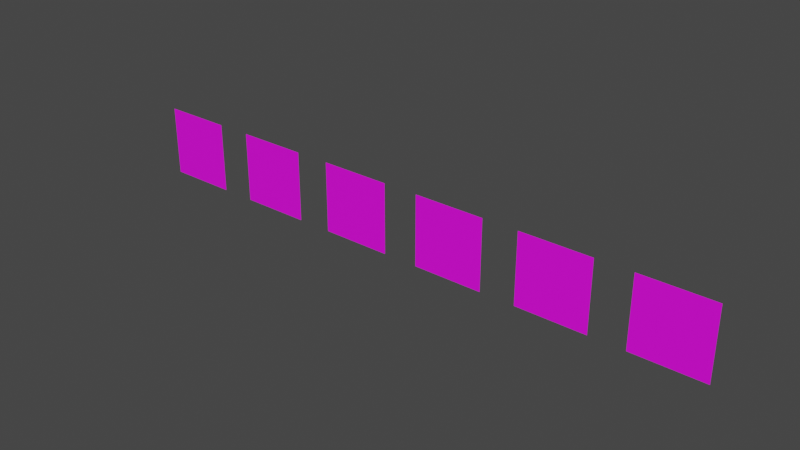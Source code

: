 # Source: number_labels.blend  (saved by Blender 4.5.87; exported with 4.5.12 LTS)
import bpy
from mathutils import Matrix  # noqa: F401  (used for matrix-valued properties, if any)

bpy.ops.wm.read_factory_settings(use_empty=True)
scene = bpy.context.scene
scene.name = 'Scene'

# ---- collections
col_collection = bpy.data.collections.new('Collection'); scene.collection.children.link(col_collection)

# ---- images (referenced by path relative to the original .blend; pixels are not part of the script)
import os
ASSET_DIR = os.environ.get("B2B_ASSET_DIR", "")  # directory of the original .blend (textures are referenced by path, not embedded)
HERE = os.path.dirname(os.path.abspath(__file__))  # packed textures are extracted next to this script under _unpacked/

def load_image(name, relpath, width, height, colorspace="sRGB"):
    """Load a texture the original file referenced (path relative to the .blend, or extracted next to this script)."""
    p = next((c for c in (os.path.join(HERE, relpath), os.path.join(ASSET_DIR, relpath)) if relpath and os.path.exists(c)), "")
    if p:
        img = bpy.data.images.load(p, check_existing=True)
        img.name = name
    else:  # same state as the original file: an image datablock whose file is absent (Cycles renders it pink)
        img = bpy.data.images.new(name, width, height)
        img.source = "FILE"
        img.filepath = "//" + (relpath or name)
    img.colorspace_settings.name = colorspace
    return img
img_number_labels_png = load_image('number_labels.png', 'number_labels.png', 1024, 1024, 'sRGB')

# ---- materials (node trees are filled in below, after node groups)
mat_material = bpy.data.materials.new('Material')

# ---- material node trees
mat_material.use_nodes = True; mat_material.node_tree.nodes.clear()
_N = mat_material.node_tree.nodes; _L = mat_material.node_tree.links
n0 = _N.new('ShaderNodeBsdfPrincipled'); n0.name = 'Principled BSDF'; n0.location = (-200, 100)
n1 = _N.new('ShaderNodeOutputMaterial'); n1.name = 'Material Output'; n1.location = (200, 100)
n2 = _N.new('ShaderNodeTexImage'); n2.name = 'Image Texture'; n2.location = (-490, 80)
n2.image = img_number_labels_png
_L.new(n0.outputs[0], n1.inputs[0])
_L.new(n2.outputs[0], n0.inputs[0])
_L.new(n2.outputs[1], n0.inputs[4])
n1.is_active_output = True

# ---- world
world_world = bpy.data.worlds.new('World'); scene.world = world_world
world_world.use_nodes = True; world_world.node_tree.nodes.clear()
_N = world_world.node_tree.nodes; _L = world_world.node_tree.links
n0 = _N.new('ShaderNodeOutputWorld'); n0.name = 'World Output'; n0.location = (300, 300)
n1 = _N.new('ShaderNodeBackground'); n1.name = 'Background'; n1.location = (10, 300)
n1.inputs[0].default_value = (0.05088, 0.05088, 0.05088, 1.0)
_L.new(n1.outputs[0], n0.inputs[0])
n0.is_active_output = True
world_world.color = (0.05088, 0.05088, 0.05088)
world_world.use_sun_shadow = False
world_world.sun_shadow_jitter_overblur = 0.0

# ---- meshes
me_plane = bpy.data.meshes.new('Plane')
me_plane.from_pydata([(-1.0, -1.0, 0.0), (1.0, -1.0, 0.0), (-1.0, 1.0, 0.0), (1.0, 1.0, 0.0)], [], [(0, 1, 3, 2)])
_uv = me_plane.uv_layers.new(name='UVMap')
_uv.uv.foreach_set('vector', [0.0, 0.5, 0.25, 0.5, 0.25, 1.0, 0.0, 1.0])
me_plane.materials.append(mat_material)
me_plane.update()
me_plane_001 = bpy.data.meshes.new('Plane.001')
me_plane_001.from_pydata([(-1.0, -1.0, 0.0), (1.0, -1.0, 0.0), (-1.0, 1.0, 0.0), (1.0, 1.0, 0.0)], [], [(0, 1, 3, 2)])
_uv = me_plane_001.uv_layers.new(name='UVMap')
_uv.uv.foreach_set('vector', [0.25, 0.5, 0.5, 0.5, 0.5, 1.0, 0.25, 1.0])
me_plane_001.materials.append(mat_material)
me_plane_001.update()
me_plane_002 = bpy.data.meshes.new('Plane.002')
me_plane_002.from_pydata([(-1.0, -1.0, 0.0), (1.0, -1.0, 0.0), (-1.0, 1.0, 0.0), (1.0, 1.0, 0.0)], [], [(0, 1, 3, 2)])
_uv = me_plane_002.uv_layers.new(name='UVMap')
_uv.uv.foreach_set('vector', [0.5, 0.5, 0.75, 0.5, 0.75, 1.0, 0.5, 1.0])
me_plane_002.materials.append(mat_material)
me_plane_002.update()
me_plane_003 = bpy.data.meshes.new('Plane.003')
me_plane_003.from_pydata([(-1.0, -1.0, 0.0), (1.0, -1.0, 0.0), (-1.0, 1.0, 0.0), (1.0, 1.0, 0.0)], [], [(0, 1, 3, 2)])
_uv = me_plane_003.uv_layers.new(name='UVMap')
_uv.uv.foreach_set('vector', [0.75, 0.5, 1.0, 0.5, 1.0, 1.0, 0.75, 1.0])
me_plane_003.materials.append(mat_material)
me_plane_003.update()
me_plane_004 = bpy.data.meshes.new('Plane.004')
me_plane_004.from_pydata([(-1.0, -1.0, 0.0), (1.0, -1.0, 0.0), (-1.0, 1.0, 0.0), (1.0, 1.0, 0.0)], [], [(0, 1, 3, 2)])
_uv = me_plane_004.uv_layers.new(name='UVMap')
_uv.uv.foreach_set('vector', [0.0, 0.0, 0.25, 0.0, 0.25, 0.5, 0.0, 0.5])
me_plane_004.materials.append(mat_material)
me_plane_004.update()
me_plane_006 = bpy.data.meshes.new('Plane.006')
me_plane_006.from_pydata([(-1.0, -1.0, 0.0), (1.0, -1.0, 0.0), (-1.0, 1.0, 0.0), (1.0, 1.0, 0.0)], [], [(0, 1, 3, 2)])
_uv = me_plane_006.uv_layers.new(name='UVMap')
_uv.uv.foreach_set('vector', [0.25, 0.0, 0.5, 0.0, 0.5, 0.5, 0.25, 0.5])
me_plane_006.materials.append(mat_material)
me_plane_006.update()

# ---- objects
ob_plane = bpy.data.objects.new('Plane', me_plane)
ob_plane_001 = bpy.data.objects.new('Plane.001', me_plane_001)
ob_plane_002 = bpy.data.objects.new('Plane.002', me_plane_002)
ob_plane_003 = bpy.data.objects.new('Plane.003', me_plane_003)
ob_plane_004 = bpy.data.objects.new('Plane.004', me_plane_004)
ob_plane_005 = bpy.data.objects.new('Plane.005', me_plane_006)

# ---- transforms, parenting, visibility, modifiers, constraints
ob_plane.location = (0.0, 0.0, 0.0)
ob_plane.rotation_euler = (1.571, -0.0, 0.0)
ob_plane_001.location = (3.0, 0.0, 0.0)
ob_plane_001.rotation_euler = (1.571, -0.0, 0.0)
ob_plane_002.location = (6.0, 0.0, 0.0)
ob_plane_002.rotation_euler = (1.571, -0.0, 0.0)
ob_plane_003.location = (9.0, 0.0, 0.0)
ob_plane_003.rotation_euler = (1.571, -0.0, 0.0)
ob_plane_004.location = (12.0, 0.0, 0.0)
ob_plane_004.rotation_euler = (1.571, -0.0, 0.0)
ob_plane_005.location = (15.0, 0.0, 0.0)
ob_plane_005.rotation_euler = (1.571, -0.0, 0.0)

# ---- collection membership
col_collection.objects.link(ob_plane)
col_collection.objects.link(ob_plane_001)
col_collection.objects.link(ob_plane_002)
col_collection.objects.link(ob_plane_003)
col_collection.objects.link(ob_plane_004)
col_collection.objects.link(ob_plane_005)

# ---- scene / render settings (as saved in the file)
scene.frame_start = 1; scene.frame_end = 250; scene.frame_set(1)
scene.render.engine = 'CYCLES'
scene.render.fps = 30
scene.render.use_persistent_data = True
scene.cycles.samples = 2048
scene.cycles.adaptive_threshold = 0.1
scene.view_settings.view_transform = 'Filmic'
bpy.context.view_layer.update()

# ---- added for rendering (the .blend has no active camera and no usable light): camera, sun
cam_auto = bpy.data.cameras.new('AutoCamera')
cam_auto.lens = 50.0
cam_auto.sensor_width = 36.0
cam_auto.clip_end = 1000.0
ob_auto_camera = bpy.data.objects.new('AutoCamera', cam_auto)
scene.collection.objects.link(ob_auto_camera)
ob_auto_camera.location = (23.3373, -19.0048, 12.6698)
ob_auto_camera.rotation_euler = (1.09748, -7.21219e-08, 0.694738)
scene.camera = ob_auto_camera
light_auto_sun = bpy.data.lights.new('AutoSun', 'SUN')
light_auto_sun.energy = 3.0
light_auto_sun.angle = 0.0523599
ob_auto_sun = bpy.data.objects.new('AutoSun', light_auto_sun)
scene.collection.objects.link(ob_auto_sun)
ob_auto_sun.rotation_euler = (0.872665, 0.174533, 0.523599)
bpy.context.view_layer.update()
